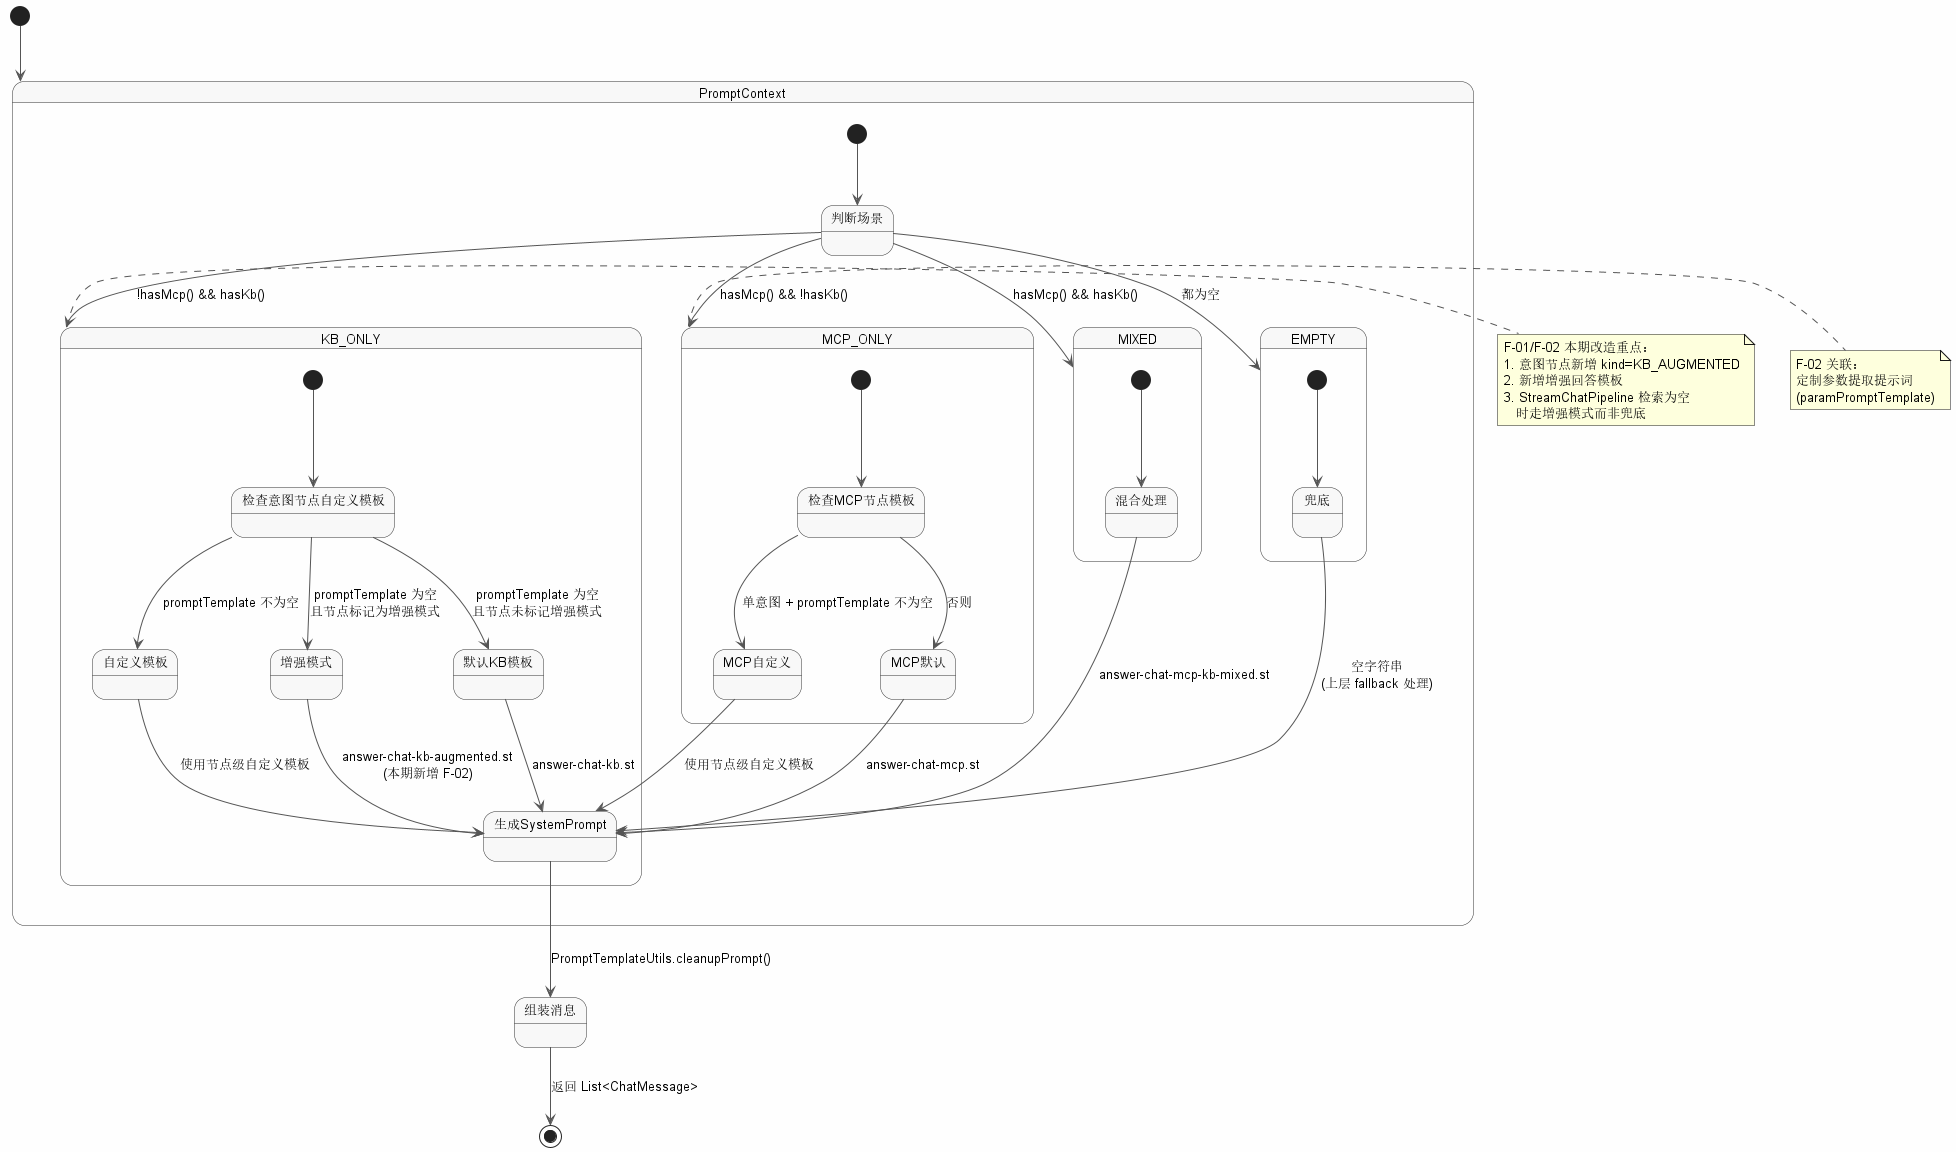

The diagram above was rendered by PlantUML. Its source (embedded in the PNG):
@startuml Prompt模板选择状态图
skinparam backgroundColor #FEFEFE
skinparam stateBorderColor #333333
skinparam stateBackgroundColor #F8F8F8
skinparam stateArrowColor #555555
skinparam defaultFontSize 13

[*] --> PromptContext

state PromptContext {
    [*] --> 判断场景

    判断场景 --> KB_ONLY : !hasMcp() && hasKb()
    判断场景 --> MCP_ONLY : hasMcp() && !hasKb()
    判断场景 --> MIXED : hasMcp() && hasKb()
    判断场景 --> EMPTY : 都为空

    state KB_ONLY {
        [*] --> 检查意图节点自定义模板
        检查意图节点自定义模板 --> 自定义模板 : promptTemplate 不为空
        检查意图节点自定义模板 --> 增强模式 : promptTemplate 为空\n且节点标记为增强模式
        检查意图节点自定义模板 --> 默认KB模板 : promptTemplate 为空\n且节点未标记增强模式

        自定义模板 --> 生成SystemPrompt : 使用节点级自定义模板
        增强模式 --> 生成SystemPrompt : answer-chat-kb-augmented.st\n(本期新增 F-02)
        默认KB模板 --> 生成SystemPrompt : answer-chat-kb.st
    }

    state MCP_ONLY {
        [*] --> 检查MCP节点模板
        检查MCP节点模板 --> MCP自定义 : 单意图 + promptTemplate 不为空
        检查MCP节点模板 --> MCP默认 : 否则

        MCP自定义 --> 生成SystemPrompt : 使用节点级自定义模板
        MCP默认 --> 生成SystemPrompt : answer-chat-mcp.st
    }

    state MIXED {
        [*] --> 混合处理
        混合处理 --> 生成SystemPrompt : answer-chat-mcp-kb-mixed.st
    }

    state EMPTY {
        [*] --> 兜底
        兜底 --> 生成SystemPrompt : 空字符串\n(上层 fallback 处理)
    }
}

生成SystemPrompt --> 组装消息 : PromptTemplateUtils.cleanupPrompt()
组装消息 --> [*] : 返回 List<ChatMessage>

note right of KB_ONLY
  F-01/F-02 本期改造重点：
  1. 意图节点新增 kind=KB_AUGMENTED
  2. 新增增强回答模板
  3. StreamChatPipeline 检索为空
     时走增强模式而非兜底
end note

note right of MCP_ONLY
  F-02 关联：
  定制参数提取提示词
  (paramPromptTemplate)
end note

@enduml